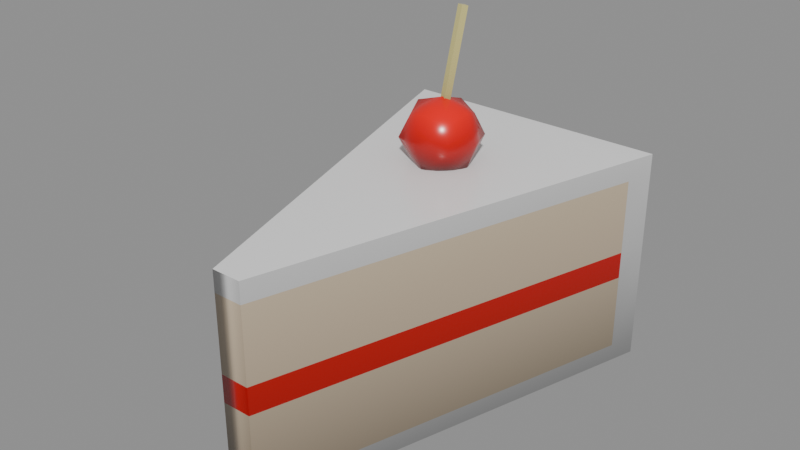 # Source: consumables-sugar-sliceofcake.blend  (saved by Blender 5.2.44; exported with 4.5.12 LTS)
import bpy
from mathutils import Matrix  # noqa: F401  (used for matrix-valued properties, if any)

bpy.ops.wm.read_factory_settings(use_empty=True)
scene = bpy.context.scene
scene.name = 'consumables-sugar-sliceofcake'

# ---- collections
col_sliceofcake = bpy.data.collections.new('SliceOfCake'); scene.collection.children.link(col_sliceofcake)

# ---- materials (node trees are filled in below, after node groups)
mat_mat_standard = bpy.data.materials.new('Mat_Standard')
mat_mat_standard.use_backface_culling_lightprobe_volume = False
mat_mat_standard.use_transparent_shadow = False
mat_mat_standard.diffuse_color = (1.0, 0.0, 0.0, 1.0)
mat_mat_standard.roughness = 0.5528

# ---- material node trees
mat_mat_standard.use_nodes = True; mat_mat_standard.node_tree.nodes.clear()
_N = mat_mat_standard.node_tree.nodes; _L = mat_mat_standard.node_tree.links
n0 = _N.new('ShaderNodeNormalMap'); n0.name = 'Normal Map'; n0.location = (-90, 35)
n0.label = 'Normal/Map'
n1 = _N.new('ShaderNodeOutputMaterial'); n1.name = 'Material Output'; n1.location = (510, 635)
n2 = _N.new('ShaderNodeVectorDisplacement'); n2.name = 'Vector Displacement'; n2.location = (-1121, 614)
n2.inputs[0].default_value = (0.0, 0.0, 0.0, 0.0)
n2.inputs[2].default_value = 1.0
n3 = _N.new('ShaderNodeBsdfPrincipled'); n3.name = 'Principled BSDF'; n3.location = (220, 635)
n3.distribution = 'GGX'
n3.subsurface_method = 'BURLEY'
n3.inputs[2].default_value = 0.2482
n3.inputs[3].default_value = 1.45
n3.inputs[13].default_value = 0.6318
n3.inputs[27].default_value = (0.0, 0.0, 0.0, 1.0)
n4 = _N.new('ShaderNodeVertexColor'); n4.name = 'Vertex Color'; n4.location = (-314, 171)
_L.new(n3.outputs[0], n1.inputs[0])
_L.new(n0.outputs[0], n3.inputs[5])
_L.new(n4.outputs[0], n3.inputs[0])
n1.is_active_output = True

# ---- meshes
me_mesh_161 = bpy.data.meshes.new('Mesh.161')
me_mesh_161.from_pydata([(-0.05581, 0.08391, 2.736e-08), (-0.0526, 0.07296, 2.555e-08), (-0.005951, -0.08391, 0.0), (-0.05581, 0.08391, 0.03918), (-0.0526, 0.07296, 0.03918), (-0.005951, -0.08391, 0.03918), (-0.05581, 0.08391, 0.05048), (-0.0526, 0.07296, 0.05048), (-0.005951, -0.08391, 0.05048), (-0.05581, 0.08391, 0.0814), (-0.0526, 0.07296, 0.0814), (-0.005951, -0.08391, 0.0814), (-0.05581, 0.08391, 0.08997), (-0.0526, 0.07296, 0.08997), (-0.005951, -0.08391, 0.08997), (0.05581, 0.08391, 0.08997), (0.0526, 0.07296, 0.08997), (0.005951, -0.08391, 0.08997), (0.05581, 0.08391, 0.0814), (0.0526, 0.07296, 0.0814), (0.005951, -0.08391, 0.0814), (0.05581, 0.08391, 0.05048), (0.0526, 0.07296, 0.05048), (0.005951, -0.08391, 0.05048), (0.05581, 0.08391, 0.03918), (0.0526, 0.07296, 0.03918), (0.005951, -0.08391, 0.03918), (0.05581, 0.08391, 2.736e-08), (0.0526, 0.07296, 2.555e-08), (0.005951, -0.08391, 0.0), (-0.05581, 0.08391, 0.007328), (0.05581, 0.08391, 0.007328), (0.0526, 0.07296, 0.007328), (0.005951, -0.08391, 0.007328), (-0.005951, -0.08391, 0.007328), (-0.0526, 0.07296, 0.007328), (-0.0043, 0.02841, 0.09978), (-0.005287, 0.02595, 0.1004), (-0.003577, 0.03189, 0.1158), (-0.004564, 0.02943, 0.1164), (-0.002853, 0.03537, 0.1318), (-0.003841, 0.03291, 0.1324), (-0.00213, 0.03884, 0.1478), (-0.003117, 0.03638, 0.1484), (0.0003945, 0.03785, 0.1479), (-0.0005929, 0.03539, 0.1485), (-0.0003288, 0.03438, 0.1319), (-0.001316, 0.03192, 0.1325), (-0.001052, 0.0309, 0.1159), (-0.00204, 0.02844, 0.1165), (-0.001776, 0.02742, 0.09988), (-0.002763, 0.02496, 0.1005), (-0.01189, 0.03706, 0.09111), (-0.01189, 0.01987, 0.09111), (-0.01189, 0.03706, 0.1083), (-0.01189, 0.01987, 0.1083), (0.005292, 0.03706, 0.1083), (0.005292, 0.01987, 0.1083), (0.005292, 0.03706, 0.09111), (0.005292, 0.01987, 0.09111), (-0.0149, 0.02846, 0.0881), (-0.0149, 0.02846, 0.1113), (0.0083, 0.02846, 0.1113), (0.0083, 0.02846, 0.0881), (-0.0149, 0.04006, 0.0997), (-0.0149, 0.01686, 0.0997), (-0.003301, 0.04006, 0.1113), (-0.003301, 0.01686, 0.1113), (0.0083, 0.04006, 0.0997), (0.0083, 0.01686, 0.0997), (-0.003301, 0.04006, 0.0881), (-0.003301, 0.01686, 0.0881), (-0.01877, 0.02846, 0.0997), (-0.003301, 0.02846, 0.1152), (0.01217, 0.02846, 0.0997), (-0.003301, 0.02846, 0.08423), (-0.003301, 0.01299, 0.0997), (-0.003301, 0.04393, 0.0997)], [], [(0, 1, 35, 30), (1, 2, 34, 35), (3, 4, 7, 6), (4, 5, 8, 7), (6, 7, 10, 9), (7, 8, 11, 10), (9, 10, 13, 12), (10, 11, 14, 13), (12, 13, 16, 15), (13, 14, 17, 16), (15, 16, 19, 18), (16, 17, 20, 19), (18, 19, 22, 21), (19, 20, 23, 22), (21, 22, 25, 24), (22, 23, 26, 25), (31, 32, 28, 27), (32, 33, 29, 28), (27, 28, 1, 0), (28, 29, 2, 1), (2, 29, 33, 34), (5, 26, 23, 8), (8, 23, 20, 11), (11, 20, 17, 14), (27, 0, 30, 31), (24, 3, 6, 21), (21, 6, 9, 18), (18, 9, 12, 15), (31, 30, 3, 24), (24, 25, 32, 31), (25, 26, 33, 32), (34, 33, 26, 5), (35, 34, 5, 4), (30, 35, 4, 3), (36, 37, 39, 38), (38, 39, 41, 40), (40, 41, 43, 42), (42, 43, 45, 44), (44, 45, 47, 46), (46, 47, 49, 48), (48, 49, 51, 50), (50, 51, 37, 36), (37, 51, 49, 39), (39, 49, 47, 41), (41, 47, 45, 43), (50, 36, 38, 48), (48, 38, 40, 46), (46, 40, 42, 44), (60, 53, 65, 72), (65, 55, 61, 72), (61, 54, 64, 72), (64, 52, 60, 72), (61, 55, 67, 73), (67, 57, 62, 73), (62, 56, 66, 73), (66, 54, 61, 73), (62, 57, 69, 74), (69, 59, 63, 74), (63, 58, 68, 74), (68, 56, 62, 74), (63, 59, 71, 75), (71, 53, 60, 75), (60, 52, 70, 75), (70, 58, 63, 75), (71, 59, 69, 76), (69, 57, 67, 76), (67, 55, 65, 76), (65, 53, 71, 76), (70, 52, 64, 77), (64, 54, 66, 77), (66, 56, 68, 77), (68, 58, 70, 77)])
me_mesh_161.polygons.foreach_set('use_smooth', [True] * 72)
_k = set([(0, 1), (0, 27), (0, 30), (1, 2), (2, 29), (3, 6), (3, 30), (6, 9), (9, 12), (12, 13), (12, 15), (13, 14), (14, 17), (15, 16), (15, 18), (16, 17), (18, 21), (21, 24), (24, 31), (27, 28), (27, 31), (28, 29), (36, 37), (36, 38), (36, 50), (37, 39), (37, 51), (38, 40), (39, 41), (40, 42), (41, 43), (42, 43), (42, 44), (43, 45), (44, 45), (44, 46), (45, 47), (46, 48), (47, 49), (48, 50), (49, 51), (50, 51)])
me_mesh_161.attributes.new('sharp_edge', 'BOOLEAN', 'EDGE').data.foreach_set('value', [ (min(e.vertices), max(e.vertices)) in _k for e in me_mesh_161.edges])
_uv = me_mesh_161.uv_layers.new(name='map1')
_uv.uv.foreach_set('vector', [0.001992, 0.4656, 0.001992, 0.4353, 0.02224, 0.4353, 0.02224, 0.4656, 0.001992, 0.4353, 0.001992, 0.001863, 0.02224, 0.001863, 0.02224, 0.4353, 0.1102, 0.4656, 0.1102, 0.4353, 0.1415, 0.4353, 0.1415, 0.4656, 0.1102, 0.4353, 0.1102, 0.001863, 0.1415, 0.001863, 0.1415, 0.4353, 0.1415, 0.4656, 0.1415, 0.4353, 0.2269, 0.4353, 0.2269, 0.4656, 0.1415, 0.4353, 0.1415, 0.001863, 0.2269, 0.001863, 0.2269, 0.4353, 0.2269, 0.4656, 0.2269, 0.4353, 0.2506, 0.4353, 0.2506, 0.4656, 0.2269, 0.4353, 0.2269, 0.001863, 0.2506, 0.001863, 0.2506, 0.4353, 0.5732, 0.4656, 0.5821, 0.4353, 0.8728, 0.4353, 0.8817, 0.4656, 0.5821, 0.4353, 0.711, 0.001863, 0.7439, 0.001863, 0.8728, 0.4353, 0.998, 0.4695, 0.998, 0.4998, 0.9743, 0.4998, 0.9743, 0.4695, 0.998, 0.4998, 0.998, 0.9332, 0.9743, 0.9332, 0.9743, 0.4998, 0.9743, 0.4695, 0.9743, 0.4998, 0.8889, 0.4998, 0.8889, 0.4695, 0.9743, 0.4998, 0.9743, 0.9332, 0.8889, 0.9332, 0.8889, 0.4998, 0.8889, 0.4695, 0.8889, 0.4998, 0.8577, 0.4998, 0.8577, 0.4695, 0.8889, 0.4998, 0.8889, 0.9332, 0.8577, 0.9332, 0.8577, 0.4998, 0.7697, 0.4695, 0.7697, 0.4998, 0.7494, 0.4998, 0.7494, 0.4695, 0.7697, 0.4998, 0.7697, 0.9332, 0.7494, 0.9332, 0.7494, 0.4998, 0.5659, 0.001863, 0.557, 0.03212, 0.2664, 0.03212, 0.2575, 0.001863, 0.557, 0.03212, 0.4282, 0.4656, 0.3953, 0.4656, 0.2664, 0.03212, 0.4557, 0.4695, 0.4886, 0.4695, 0.4886, 0.4898, 0.4557, 0.4898, 0.4557, 0.5778, 0.4886, 0.5778, 0.4886, 0.609, 0.4557, 0.609, 0.4557, 0.609, 0.4886, 0.609, 0.4886, 0.6944, 0.4557, 0.6944, 0.4557, 0.6944, 0.4886, 0.6944, 0.4886, 0.7181, 0.4557, 0.7181, 0.7433, 0.4695, 0.7433, 0.778, 0.7231, 0.778, 0.7231, 0.4695, 0.635, 0.4695, 0.635, 0.778, 0.6038, 0.778, 0.6038, 0.4695, 0.6038, 0.4695, 0.6038, 0.778, 0.5184, 0.778, 0.5184, 0.4695, 0.5184, 0.4695, 0.5184, 0.778, 0.4947, 0.778, 0.4947, 0.4695, 0.7231, 0.4695, 0.7231, 0.778, 0.635, 0.778, 0.635, 0.4695, 0.8577, 0.4695, 0.8577, 0.4998, 0.7697, 0.4998, 0.7697, 0.4695, 0.8577, 0.4998, 0.8577, 0.9332, 0.7697, 0.9332, 0.7697, 0.4998, 0.4557, 0.4898, 0.4886, 0.4898, 0.4886, 0.5778, 0.4557, 0.5778, 0.02224, 0.4353, 0.02224, 0.001863, 0.1102, 0.001863, 0.1102, 0.4353, 0.02224, 0.4656, 0.02224, 0.4353, 0.1102, 0.4353, 0.1102, 0.4656, 0.4428, 0.4695, 0.4496, 0.4711, 0.44, 0.5154, 0.4332, 0.5138, 0.4332, 0.5138, 0.44, 0.5154, 0.4304, 0.5596, 0.4236, 0.558, 0.4236, 0.558, 0.4304, 0.5596, 0.4207, 0.6038, 0.4139, 0.6022, 0.154, 0.5446, 0.1472, 0.5473, 0.1445, 0.5404, 0.1513, 0.5376, 0.4078, 0.6022, 0.401, 0.6038, 0.3914, 0.5596, 0.3982, 0.558, 0.3982, 0.558, 0.3914, 0.5596, 0.3818, 0.5154, 0.3886, 0.5138, 0.3886, 0.5138, 0.3818, 0.5154, 0.3722, 0.4711, 0.379, 0.4695, 0.1647, 0.5376, 0.1715, 0.5404, 0.1688, 0.5473, 0.162, 0.5446, 0.3531, 0.4695, 0.3601, 0.4698, 0.3621, 0.514, 0.3551, 0.5138, 0.3551, 0.5138, 0.3621, 0.514, 0.3641, 0.5583, 0.3571, 0.558, 0.3571, 0.558, 0.3641, 0.5583, 0.3661, 0.6025, 0.3591, 0.6022, 0.341, 0.6022, 0.334, 0.6025, 0.336, 0.5583, 0.343, 0.558, 0.343, 0.558, 0.336, 0.5583, 0.338, 0.514, 0.345, 0.5138, 0.345, 0.5138, 0.338, 0.514, 0.34, 0.4698, 0.347, 0.4695, 0.05302, 0.5016, 0.06133, 0.4779, 0.08507, 0.4695, 0.08507, 0.5016, 0.08507, 0.4695, 0.1088, 0.4779, 0.1171, 0.5016, 0.08507, 0.5016, 0.1171, 0.5016, 0.1088, 0.5253, 0.08507, 0.5336, 0.08507, 0.5016, 0.08507, 0.5336, 0.06133, 0.5253, 0.05302, 0.5016, 0.08507, 0.5016, 0.03404, 0.6017, 0.0103, 0.5934, 0.001992, 0.5697, 0.03404, 0.5697, 0.001992, 0.5697, 0.0103, 0.5459, 0.03404, 0.5376, 0.03404, 0.5697, 0.03404, 0.5376, 0.05779, 0.5459, 0.0661, 0.5697, 0.03404, 0.5697, 0.0661, 0.5697, 0.05779, 0.5934, 0.03404, 0.6017, 0.03404, 0.5697, 0.1365, 0.5697, 0.1281, 0.5934, 0.1044, 0.6017, 0.1044, 0.5697, 0.1044, 0.6017, 0.08066, 0.5934, 0.07235, 0.5697, 0.1044, 0.5697, 0.07235, 0.5697, 0.08066, 0.546, 0.1044, 0.5376, 0.1044, 0.5697, 0.1044, 0.5376, 0.1281, 0.546, 0.1365, 0.5697, 0.1044, 0.5697, 0.1553, 0.4695, 0.1791, 0.4779, 0.1874, 0.5016, 0.1553, 0.5016, 0.1874, 0.5016, 0.1791, 0.5253, 0.1553, 0.5336, 0.1553, 0.5016, 0.1553, 0.5336, 0.1316, 0.5253, 0.1233, 0.5016, 0.1553, 0.5016, 0.1233, 0.5016, 0.1316, 0.4779, 0.1553, 0.4695, 0.1553, 0.5016, 0.1935, 0.5016, 0.2018, 0.4779, 0.2256, 0.4695, 0.2256, 0.5016, 0.2256, 0.4695, 0.2493, 0.4779, 0.2576, 0.5016, 0.2256, 0.5016, 0.2576, 0.5016, 0.2493, 0.5253, 0.2256, 0.5336, 0.2256, 0.5016, 0.2256, 0.5336, 0.2018, 0.5253, 0.1935, 0.5016, 0.2256, 0.5016, 0.2958, 0.5336, 0.2721, 0.5253, 0.2637, 0.5016, 0.2958, 0.5016, 0.2637, 0.5016, 0.2721, 0.4779, 0.2958, 0.4695, 0.2958, 0.5016, 0.2958, 0.4695, 0.3195, 0.4779, 0.3278, 0.5016, 0.2958, 0.5016, 0.3278, 0.5016, 0.3195, 0.5253, 0.2958, 0.5336, 0.2958, 0.5016])
_ca = me_mesh_161.color_attributes.new('colorSet1', 'BYTE_COLOR', 'CORNER')
_ca.data.foreach_set('color', [0.2051, 0.2051, 0.2051, 1.0, 0.1981, 0.1981, 0.1981, 1.0, 0.2346, 0.2346, 0.2346, 1.0, 0.2423, 0.2423, 0.2423, 1.0, 0.1981, 0.1981, 0.1981, 1.0, 0.2016, 0.2016, 0.2016, 1.0, 0.2384, 0.2384, 0.2384, 1.0, 0.2346, 0.2346, 0.2346, 1.0, 0.4072, 0.4072, 0.4072, 1.0, 0.3864, 0.3864, 0.3864, 1.0, 0.4397, 0.4397, 0.4397, 1.0, 0.4564, 0.4564, 0.4564, 1.0, 0.3864, 0.0, 0.0, 1.0, 0.4072, 0.0, 0.0, 1.0, 0.4508, 0.0, 0.0, 1.0, 0.4397, 0.0, 0.0, 1.0, 0.4564, 0.4564, 0.4564, 1.0, 0.4397, 0.4397, 0.4397, 1.0, 0.552, 0.552, 0.552, 1.0, 0.5711, 0.5711, 0.5711, 1.0, 0.4397, 0.3564, 0.2542, 1.0, 0.4508, 0.3613, 0.2623, 1.0, 0.5776, 0.4621, 0.3325, 1.0, 0.552, 0.4452, 0.3185, 1.0, 0.5711, 0.5711, 0.5711, 1.0, 0.552, 0.552, 0.552, 1.0, 0.5841, 0.5841, 0.5841, 1.0, 0.5972, 0.5972, 0.5972, 1.0, 0.552, 0.552, 0.552, 1.0, 0.5776, 0.5776, 0.5776, 1.0, 0.6172, 0.6172, 0.6172, 1.0, 0.5841, 0.5841, 0.5841, 1.0, 0.9131, 0.9131, 0.9131, 1.0, 0.9216, 0.9216, 0.9216, 1.0, 0.956, 0.956, 0.956, 1.0, 0.9301, 0.9301, 0.9301, 1.0, 0.9216, 0.9216, 0.9216, 1.0, 0.9216, 0.9216, 0.9216, 1.0, 0.9301, 0.9301, 0.9301, 1.0, 0.956, 0.956, 0.956, 1.0, 0.6308, 0.6308, 0.6308, 1.0, 0.624, 0.624, 0.624, 1.0, 0.5776, 0.5776, 0.5776, 1.0, 0.5906, 0.5906, 0.5906, 1.0, 0.624, 0.624, 0.624, 1.0, 0.6038, 0.6038, 0.6038, 1.0, 0.5647, 0.5647, 0.5647, 1.0, 0.5776, 0.5776, 0.5776, 1.0, 0.5906, 0.5906, 0.5906, 1.0, 0.5776, 0.5776, 0.5776, 1.0, 0.4851, 0.4851, 0.4851, 1.0, 0.4851, 0.4851, 0.4851, 1.0, 0.5776, 0.4678, 0.3325, 1.0, 0.5647, 0.4564, 0.3278, 1.0, 0.4564, 0.3663, 0.2623, 1.0, 0.4851, 0.3916, 0.2831, 1.0, 0.4851, 0.4851, 0.4851, 1.0, 0.4851, 0.4851, 0.4851, 1.0, 0.4179, 0.4179, 0.4179, 1.0, 0.4397, 0.4397, 0.4397, 1.0, 0.4851, 0.0, 0.0, 1.0, 0.4564, 0.0, 0.0, 1.0, 0.4072, 0.0, 0.0, 1.0, 0.4179, 0.0, 0.0, 1.0, 0.2462, 0.2462, 0.2462, 1.0, 0.2462, 0.2462, 0.2462, 1.0, 0.2086, 0.2086, 0.2086, 1.0, 0.2122, 0.2122, 0.2122, 1.0, 0.2462, 0.2462, 0.2462, 1.0, 0.2423, 0.2423, 0.2423, 1.0, 0.2016, 0.2016, 0.2016, 1.0, 0.2086, 0.2086, 0.2086, 1.0, 0.2232, 0.2232, 0.2232, 1.0, 0.2232, 0.2232, 0.2232, 1.0, 0.2232, 0.2232, 0.2232, 1.0, 0.2232, 0.2232, 0.2232, 1.0, 0.2232, 0.2232, 0.2232, 1.0, 0.2232, 0.2232, 0.2232, 1.0, 0.2232, 0.2232, 0.2232, 1.0, 0.2232, 0.2232, 0.2232, 1.0, 0.2016, 0.2016, 0.2016, 1.0, 0.2016, 0.2016, 0.2016, 1.0, 0.2423, 0.2423, 0.2423, 1.0, 0.2384, 0.2384, 0.2384, 1.0, 0.4072, 0.0, 0.0, 1.0, 0.4072, 0.0, 0.0, 1.0, 0.4564, 0.0, 0.0, 1.0, 0.4508, 0.0, 0.0, 1.0, 0.4508, 0.3613, 0.2623, 1.0, 0.4564, 0.3663, 0.2623, 1.0, 0.5647, 0.4564, 0.3278, 1.0, 0.5776, 0.4621, 0.3325, 1.0, 0.5776, 0.5776, 0.5776, 1.0, 0.5647, 0.5647, 0.5647, 1.0, 0.6038, 0.6038, 0.6038, 1.0, 0.6172, 0.6172, 0.6172, 1.0, 0.2016, 0.2016, 0.2016, 1.0, 0.2086, 0.2086, 0.2086, 1.0, 0.2384, 0.2384, 0.2384, 1.0, 0.2502, 0.2502, 0.2502, 1.0, 0.4397, 0.4397, 0.4397, 1.0, 0.4233, 0.4233, 0.4233, 1.0, 0.4793, 0.4793, 0.4793, 1.0, 0.4969, 0.4969, 0.4969, 1.0, 0.4969, 0.4969, 0.4969, 1.0, 0.4793, 0.4793, 0.4793, 1.0, 0.6038, 0.6038, 0.6038, 1.0, 0.624, 0.624, 0.624, 1.0, 0.624, 0.624, 0.624, 1.0, 0.6038, 0.6038, 0.6038, 1.0, 0.6105, 0.6105, 0.6105, 1.0, 0.6445, 0.6445, 0.6445, 1.0, 0.2502, 0.2502, 0.2502, 1.0, 0.2384, 0.2384, 0.2384, 1.0, 0.4233, 0.4233, 0.4233, 1.0, 0.4397, 0.4397, 0.4397, 1.0, 0.4397, 0.4397, 0.4397, 1.0, 0.4179, 0.4179, 0.4179, 1.0, 0.2462, 0.2462, 0.2462, 1.0, 0.2462, 0.2462, 0.2462, 1.0, 0.4179, 0.3372, 0.2423, 1.0, 0.4072, 0.3278, 0.2346, 1.0, 0.2423, 0.1946, 0.1413, 1.0, 0.2462, 0.2016, 0.1441, 1.0, 0.2384, 0.1946, 0.1413, 1.0, 0.2423, 0.1946, 0.1413, 1.0, 0.4072, 0.3278, 0.2346, 1.0, 0.4072, 0.3278, 0.2384, 1.0, 0.2346, 0.1912, 0.1384, 1.0, 0.2384, 0.1946, 0.1413, 1.0, 0.4072, 0.3278, 0.2384, 1.0, 0.3864, 0.314, 0.227, 1.0, 0.2423, 0.2423, 0.2423, 1.0, 0.2346, 0.2346, 0.2346, 1.0, 0.3864, 0.3864, 0.3864, 1.0, 0.4072, 0.4072, 0.4072, 1.0, 0.0, 0.0, 0.0, 1.0, 0.0, 0.0, 0.0, 1.0, 0.6308, 0.5647, 0.2195, 1.0, 0.6172, 0.552, 0.2159, 1.0, 0.6172, 0.552, 0.2159, 1.0, 0.6308, 0.5647, 0.2195, 1.0, 0.7157, 0.6376, 0.2462, 1.0, 0.7305, 0.6514, 0.2502, 1.0, 0.7305, 0.6514, 0.2502, 1.0, 0.7157, 0.6376, 0.2462, 1.0, 0.7835, 0.7011, 0.2705, 1.0, 0.7758, 0.6939, 0.2664, 1.0, 0.9216, 0.8228, 0.3185, 1.0, 0.9131, 0.8148, 0.314, 1.0, 0.9131, 0.8148, 0.314, 1.0, 0.9131, 0.8148, 0.314, 1.0, 0.6654, 0.5972, 0.2307, 1.0, 0.6584, 0.5906, 0.2307, 1.0, 0.6038, 0.5457, 0.2122, 1.0, 0.6172, 0.552, 0.2159, 1.0, 0.6172, 0.552, 0.2159, 1.0, 0.6038, 0.5457, 0.2122, 1.0, 0.521, 0.4678, 0.1845, 1.0, 0.521, 0.4678, 0.1845, 1.0, 0.521, 0.4678, 0.1845, 1.0, 0.521, 0.4678, 0.1845, 1.0, 0.0, 0.0, 0.0, 1.0, 0.0, 0.0, 0.0, 1.0, 0.0, 0.0, 0.0, 1.0, 0.0, 0.0, 0.0, 1.0, 0.0, 0.0, 0.0, 1.0, 0.0, 0.0, 0.0, 1.0, 0.0, 0.0, 0.0, 1.0, 0.0, 0.0, 0.0, 1.0, 0.5776, 0.521, 0.2016, 1.0, 0.5841, 0.5271, 0.2051, 1.0, 0.5841, 0.5271, 0.2051, 1.0, 0.5776, 0.521, 0.2016, 1.0, 0.6724, 0.6038, 0.2346, 1.0, 0.6724, 0.6038, 0.2307, 1.0, 0.6724, 0.6038, 0.2307, 1.0, 0.6724, 0.6038, 0.2346, 1.0, 0.6939, 0.624, 0.2423, 1.0, 0.7157, 0.6445, 0.2462, 1.0, 0.0, 0.0, 0.0, 1.0, 0.0, 0.0, 0.0, 1.0, 0.5457, 0.491, 0.1912, 1.0, 0.5333, 0.4793, 0.1878, 1.0, 0.5333, 0.4793, 0.1878, 1.0, 0.5457, 0.491, 0.1912, 1.0, 0.6584, 0.5906, 0.2307, 1.0, 0.6514, 0.5841, 0.227, 1.0, 0.6514, 0.5841, 0.227, 1.0, 0.6584, 0.5906, 0.2307, 1.0, 0.7231, 0.6514, 0.2502, 1.0, 0.7157, 0.6445, 0.2462, 1.0, 0.07819, 0.0, 0.0, 1.0, 0.147, 0.0, 0.0, 1.0, 0.5776, 0.0, 0.0, 1.0, 0.6376, 0.0, 0.0, 1.0, 0.5776, 0.0, 0.0, 1.0, 0.8963, 0.0, 0.0, 1.0, 0.9216, 0.0, 0.0, 1.0, 0.6376, 0.0, 0.0, 1.0, 0.9216, 0.0, 0.0, 1.0, 0.7835, 0.0, 0.0, 1.0, 0.4735, 0.0, 0.0, 1.0, 0.6376, 0.0, 0.0, 1.0, 0.4735, 0.0, 0.0, 1.0, 0.1301, 0.0, 0.0, 1.0, 0.07819, 0.0, 0.0, 1.0, 0.6376, 0.0, 0.0, 1.0, 0.9216, 0.0, 0.0, 1.0, 0.8963, 0.0, 0.0, 1.0, 0.8632, 0.0, 0.0, 1.0, 0.9387, 0.0, 0.0, 1.0, 0.8632, 0.0, 0.0, 1.0, 0.8388, 0.0, 0.0, 1.0, 0.9216, 0.0, 0.0, 1.0, 0.9387, 0.0, 0.0, 1.0, 0.9216, 0.0, 0.0, 1.0, 0.7991, 0.0, 0.0, 1.0, 0.8796, 0.0, 0.0, 1.0, 0.9387, 0.0, 0.0, 1.0, 0.8796, 0.0, 0.0, 1.0, 0.7835, 0.0, 0.0, 1.0, 0.9216, 0.0, 0.0, 1.0, 0.9387, 0.0, 0.0, 1.0, 0.9216, 0.0, 0.0, 1.0, 0.8388, 0.0, 0.0, 1.0, 0.5029, 0.0, 0.0, 1.0, 0.5333, 0.0, 0.0, 1.0, 0.5029, 0.0, 0.0, 1.0, 0.1329, 0.0, 0.0, 1.0, 0.07227, 0.0, 0.0, 1.0, 0.5333, 0.0, 0.0, 1.0, 0.07227, 0.0, 0.0, 1.0, 0.1144, 0.0, 0.0, 1.0, 0.4564, 0.0, 0.0, 1.0, 0.5333, 0.0, 0.0, 1.0, 0.4564, 0.0, 0.0, 1.0, 0.7991, 0.0, 0.0, 1.0, 0.9216, 0.0, 0.0, 1.0, 0.5333, 0.0, 0.0, 1.0, 0.07227, 0.0, 0.0, 1.0, 0.1329, 0.0, 0.0, 1.0, 0.06301, 0.0, 0.0, 1.0, 0.0006071, 0.0, 0.0, 1.0, 0.06301, 0.0, 0.0, 1.0, 0.147, 0.0, 0.0, 1.0, 0.07819, 0.0, 0.0, 1.0, 0.0006071, 0.0, 0.0, 1.0, 0.07819, 0.0, 0.0, 1.0, 0.1301, 0.0, 0.0, 1.0, 0.06125, 0.0, 0.0, 1.0, 0.0006071, 0.0, 0.0, 1.0, 0.06125, 0.0, 0.0, 1.0, 0.1144, 0.0, 0.0, 1.0, 0.07227, 0.0, 0.0, 1.0, 0.0006071, 0.0, 0.0, 1.0, 0.06301, 0.0, 0.0, 1.0, 0.1329, 0.0, 0.0, 1.0, 0.5029, 0.0, 0.0, 1.0, 0.4452, 0.0, 0.0, 1.0, 0.5029, 0.0, 0.0, 1.0, 0.8388, 0.0, 0.0, 1.0, 0.8632, 0.0, 0.0, 1.0, 0.4452, 0.0, 0.0, 1.0, 0.8632, 0.0, 0.0, 1.0, 0.8963, 0.0, 0.0, 1.0, 0.5776, 0.0, 0.0, 1.0, 0.4452, 0.0, 0.0, 1.0, 0.5776, 0.0, 0.0, 1.0, 0.147, 0.0, 0.0, 1.0, 0.06301, 0.0, 0.0, 1.0, 0.4452, 0.0, 0.0, 1.0, 0.06125, 0.0, 0.0, 1.0, 0.1301, 0.0, 0.0, 1.0, 0.4735, 0.0, 0.0, 1.0, 0.402, 0.0, 0.0, 1.0, 0.4735, 0.0, 0.0, 1.0, 0.7835, 0.0, 0.0, 1.0, 0.8796, 0.0, 0.0, 1.0, 0.402, 0.0, 0.0, 1.0, 0.8796, 0.0, 0.0, 1.0, 0.7991, 0.0, 0.0, 1.0, 0.4564, 0.0, 0.0, 1.0, 0.402, 0.0, 0.0, 1.0, 0.4564, 0.0, 0.0, 1.0, 0.1144, 0.0, 0.0, 1.0, 0.06125, 0.0, 0.0, 1.0, 0.402, 0.0, 0.0, 1.0])
me_mesh_161.materials.append(mat_mat_standard)
me_mesh_161.use_remesh_fix_poles = True
me_mesh_161.use_remesh_preserve_attributes = False
me_mesh_161.use_mirror_vertex_groups = False
me_mesh_161.update()
me_mesh_161.normals_split_custom_set([tuple(v) for v in zip(*[iter([-0.9595, -0.2816, 0.0, -0.9586, -0.2848, -2.322e-10, -0.9586, -0.2848, 1.102e-07, -0.9595, -0.2816, -4.003e-08, -0.9586, -0.2848, -2.322e-10, -0.9369, -0.3497, -4.737e-08, -0.9369, -0.3497, -3.942e-08, -0.9586, -0.2848, 1.102e-07, -0.9595, -0.2816, -4.003e-08, -0.9586, -0.2848, -1.099e-07, -0.9586, -0.2848, 1.108e-07, -0.9595, -0.2816, -4.124e-08, -0.9586, -0.2848, -1.099e-07, -0.9369, -0.3497, -2.609e-05, -0.9369, -0.3497, 8.315e-08, -0.9586, -0.2848, 1.108e-07, -0.9595, -0.2816, -4.124e-08, -0.9586, -0.2848, 1.108e-07, -0.9586, -0.2848, 1.108e-07, -0.9595, -0.2816, -4.124e-08, -0.9586, -0.2848, 1.108e-07, -0.9369, -0.3497, 8.315e-08, -0.9369, -0.3497, 9.854e-08, -0.9586, -0.2848, 1.108e-07, -0.9595, -0.2816, -4.124e-08, -0.9586, -0.2848, 1.108e-07, -0.9586, -0.2848, 1.3e-10, -0.9595, -0.2816, 0.0, -0.9586, -0.2848, 1.108e-07, -0.9369, -0.3497, 9.854e-08, -0.9369, -0.3497, 1.231e-07, -0.9586, -0.2848, 1.3e-10, -9.806e-08, 0.0, 1.0, -5.801e-08, -7.76e-08, 1.0, -5.801e-08, -7.76e-08, 1.0, -9.806e-08, 0.0, 1.0, -5.801e-08, -7.76e-08, 1.0, 0.0, -1.9e-07, 1.0, 0.0, -1.9e-07, 1.0, -5.801e-08, -7.76e-08, 1.0, 0.9595, -0.2816, 0.0, 0.9586, -0.2848, -2.708e-10, 0.9586, -0.2848, -1.599e-07, 0.9595, -0.2816, 0.0, 0.9586, -0.2848, -2.708e-10, 0.9369, -0.3497, 4.737e-08, 0.9369, -0.3497, 9.631e-08, 0.9586, -0.2848, -1.599e-07, 0.9595, -0.2816, 0.0, 0.9586, -0.2848, -1.599e-07, 0.9586, -0.2848, -1.599e-07, 0.9595, -0.2816, 0.0, 0.9586, -0.2848, -1.599e-07, 0.9369, -0.3497, 9.631e-08, 0.9369, -0.3497, 8.092e-08, 0.9586, -0.2848, -1.599e-07, 0.9595, -0.2816, 0.0, 0.9586, -0.2848, -1.599e-07, 0.9586, -0.2848, -1.994e-07, 0.9595, -0.2816, -8.006e-08, 0.9586, -0.2848, -1.599e-07, 0.9369, -0.3497, 8.092e-08, 0.9369, -0.3497, -3.75e-08, 0.9586, -0.2848, -1.994e-07, 0.9595, -0.2816, -8.006e-08, 0.9586, -0.2848, 1.41e-08, 0.9586, -0.2848, -3.652e-10, 0.9595, -0.2816, 0.0, 0.9586, -0.2848, 1.41e-08, 0.9369, -0.3497, 2.589e-05, 0.9369, -0.3497, 1.056e-07, 0.9586, -0.2848, -3.652e-10, -2.338e-14, 1.648e-07, -1.0, -3.358e-14, 1.64e-07, -1.0, -3.358e-14, 1.64e-07, -1.0, -2.338e-14, 1.648e-07, -1.0, -3.358e-14, 1.64e-07, -1.0, -4.835e-14, 1.629e-07, -1.0, -4.835e-14, 1.629e-07, -1.0, -3.358e-14, 1.64e-07, -1.0, -0.9369, -0.3497, -4.737e-08, 0.9369, -0.3497, 1.056e-07, 0.9369, -0.3497, 2.589e-05, -0.9369, -0.3497, -3.942e-08, -0.9369, -0.3497, -2.609e-05, 0.9369, -0.3497, -3.75e-08, 0.9369, -0.3497, 8.092e-08, -0.9369, -0.3497, 8.315e-08, -0.9369, -0.3497, 8.315e-08, 0.9369, -0.3497, 8.092e-08, 0.9369, -0.3497, 9.631e-08, -0.9369, -0.3497, 9.854e-08, -0.9369, -0.3497, 9.854e-08, 0.9369, -0.3497, 9.631e-08, 0.9369, -0.3497, 4.737e-08, -0.9369, -0.3497, 1.231e-07, 6.674e-08, 1.0, 0.0, 6.674e-08, 1.0, 0.0, 6.674e-08, 1.0, 2.619e-07, 6.674e-08, 1.0, 2.619e-07, 6.674e-08, 1.0, 2.619e-07, 6.674e-08, 1.0, 2.619e-07, 6.674e-08, 1.0, 0.0, 6.674e-08, 1.0, 0.0, 6.674e-08, 1.0, 0.0, 6.674e-08, 1.0, 0.0, 6.674e-08, 1.0, 0.0, 6.674e-08, 1.0, 0.0, 6.674e-08, 1.0, 0.0, 6.674e-08, 1.0, 0.0, 6.674e-08, 1.0, 0.0, 6.674e-08, 1.0, 0.0, 6.674e-08, 1.0, 2.619e-07, 6.674e-08, 1.0, 2.619e-07, 6.674e-08, 1.0, 2.619e-07, 6.674e-08, 1.0, 2.619e-07, 0.9595, -0.2816, -8.006e-08, 0.9586, -0.2848, -1.994e-07, 0.9586, -0.2848, 1.41e-08, 0.9595, -0.2816, -8.006e-08, 0.9586, -0.2848, -1.994e-07, 0.9369, -0.3497, -3.75e-08, 0.9369, -0.3497, 2.589e-05, 0.9586, -0.2848, 1.41e-08, -0.9369, -0.3497, -3.942e-08, 0.9369, -0.3497, 2.589e-05, 0.9369, -0.3497, -3.75e-08, -0.9369, -0.3497, -2.609e-05, -0.9586, -0.2848, 1.102e-07, -0.9369, -0.3497, -3.942e-08, -0.9369, -0.3497, -2.609e-05, -0.9586, -0.2848, -1.099e-07, -0.9595, -0.2816, -4.003e-08, -0.9586, -0.2848, 1.102e-07, -0.9586, -0.2848, -1.099e-07, -0.9595, -0.2816, -4.003e-08, -0.9304, 0.3647, -0.03719, -0.9304, 0.3647, -0.03719, -0.9304, 0.3647, -0.03718, -0.9304, 0.3647, -0.03718, -0.9304, 0.3647, -0.03718, -0.9304, 0.3647, -0.03718, -0.9304, 0.3647, -0.03718, -0.9304, 0.3647, -0.03718, -0.9304, 0.3647, -0.03718, -0.9304, 0.3647, -0.03718, -0.9304, 0.3647, -0.03719, -0.9304, 0.3647, -0.03719, 0.04414, 0.2121, 0.9763, 0.04414, 0.2121, 0.9763, 0.04414, 0.2121, 0.9763, 0.04414, 0.2121, 0.9763, 0.9304, -0.3647, 0.03719, 0.9304, -0.3647, 0.03719, 0.9304, -0.3647, 0.03719, 0.9304, -0.3647, 0.03719, 0.9304, -0.3647, 0.03719, 0.9304, -0.3647, 0.03719, 0.9304, -0.3647, 0.03719, 0.9304, -0.3647, 0.03719, 0.9304, -0.3647, 0.03719, 0.9304, -0.3647, 0.03719, 0.9304, -0.3647, 0.03719, 0.9304, -0.3647, 0.03719, -0.04412, -0.2121, -0.9763, -0.04412, -0.2121, -0.9763, -0.04412, -0.2121, -0.9763, -0.04412, -0.2121, -0.9763, -0.364, -0.9066, 0.2134, -0.364, -0.9066, 0.2134, -0.364, -0.9066, 0.2134, -0.364, -0.9066, 0.2134, -0.364, -0.9066, 0.2134, -0.364, -0.9066, 0.2134, -0.364, -0.9066, 0.2134, -0.364, -0.9066, 0.2134, -0.364, -0.9066, 0.2134, -0.364, -0.9066, 0.2134, -0.364, -0.9066, 0.2134, -0.364, -0.9066, 0.2134, 0.364, 0.9066, -0.2134, 0.364, 0.9066, -0.2134, 0.364, 0.9066, -0.2134, 0.364, 0.9066, -0.2134, 0.364, 0.9066, -0.2134, 0.364, 0.9066, -0.2134, 0.3639, 0.9066, -0.2134, 0.3639, 0.9066, -0.2134, 0.3639, 0.9066, -0.2134, 0.3639, 0.9066, -0.2134, 0.3639, 0.9066, -0.2134, 0.3639, 0.9066, -0.2134, -0.7071, -1.892e-08, -0.7071, -0.5773, -0.5774, -0.5774, -0.7071, -0.7071, -8.199e-07, -1.0, -1.048e-07, -7.334e-07, -0.7071, -0.7071, -8.199e-07, -0.5773, -0.5774, 0.5774, -0.7071, -1.451e-07, 0.7071, -1.0, -1.048e-07, -7.334e-07, -0.7071, -1.451e-07, 0.7071, -0.5773, 0.5774, 0.5774, -0.7071, 0.7071, -6.937e-07, -1.0, -1.048e-07, -7.334e-07, -0.7071, 0.7071, -6.937e-07, -0.5773, 0.5774, -0.5774, -0.7071, -1.892e-08, -0.7071, -1.0, -1.048e-07, -7.334e-07, -0.7071, -1.451e-07, 0.7071, -0.5773, -0.5774, 0.5774, 1.387e-07, -0.7071, 0.7071, 8.149e-08, -2.328e-07, 1.0, 1.387e-07, -0.7071, 0.7071, 0.5774, -0.5774, 0.5773, 0.7071, -1.892e-07, 0.7071, 8.149e-08, -2.328e-07, 1.0, 0.7071, -1.892e-07, 0.7071, 0.5774, 0.5774, 0.5773, -1.892e-07, 0.7071, 0.7071, 8.149e-08, -2.328e-07, 1.0, -1.892e-07, 0.7071, 0.7071, -0.5773, 0.5774, 0.5774, -0.7071, -1.451e-07, 0.7071, 8.149e-08, -2.328e-07, 1.0, 0.7071, -1.892e-07, 0.7071, 0.5774, -0.5774, 0.5773, 0.7071, -0.7071, -8.766e-07, 1.0, 1.164e-07, -9.546e-07, 0.7071, -0.7071, -8.766e-07, 0.5774, -0.5773, -0.5774, 0.7071, 1.387e-07, -0.7071, 1.0, 1.164e-07, -9.546e-07, 0.7071, 1.387e-07, -0.7071, 0.5774, 0.5773, -0.5774, 0.7071, 0.7071, -8.955e-07, 1.0, 1.164e-07, -9.546e-07, 0.7071, 0.7071, -8.955e-07, 0.5774, 0.5774, 0.5773, 0.7071, -1.892e-07, 0.7071, 1.0, 1.164e-07, -9.546e-07, 0.7071, 1.387e-07, -0.7071, 0.5774, -0.5773, -0.5774, -1.892e-08, -0.7071, -0.7071, 9.313e-08, -1.513e-07, -1.0, -1.892e-08, -0.7071, -0.7071, -0.5773, -0.5774, -0.5774, -0.7071, -1.892e-08, -0.7071, 9.313e-08, -1.513e-07, -1.0, -0.7071, -1.892e-08, -0.7071, -0.5773, 0.5774, -0.5774, -6.307e-09, 0.7071, -0.7071, 9.313e-08, -1.513e-07, -1.0, -6.307e-09, 0.7071, -0.7071, 0.5774, 0.5773, -0.5774, 0.7071, 1.387e-07, -0.7071, 9.313e-08, -1.513e-07, -1.0, -1.892e-08, -0.7071, -0.7071, 0.5774, -0.5773, -0.5774, 0.7071, -0.7071, -8.766e-07, 1.164e-08, -1.0, -8.382e-07, 0.7071, -0.7071, -8.766e-07, 0.5774, -0.5774, 0.5773, 1.387e-07, -0.7071, 0.7071, 1.164e-08, -1.0, -8.382e-07, 1.387e-07, -0.7071, 0.7071, -0.5773, -0.5774, 0.5774, -0.7071, -0.7071, -8.199e-07, 1.164e-08, -1.0, -8.382e-07, -0.7071, -0.7071, -8.199e-07, -0.5773, -0.5774, -0.5774, -1.892e-08, -0.7071, -0.7071, 1.164e-08, -1.0, -8.382e-07, -6.307e-09, 0.7071, -0.7071, -0.5773, 0.5774, -0.5774, -0.7071, 0.7071, -6.937e-07, -1.281e-07, 1.0, -6.868e-07, -0.7071, 0.7071, -6.937e-07, -0.5773, 0.5774, 0.5774, -1.892e-07, 0.7071, 0.7071, -1.281e-07, 1.0, -6.868e-07, -1.892e-07, 0.7071, 0.7071, 0.5774, 0.5774, 0.5773, 0.7071, 0.7071, -8.955e-07, -1.281e-07, 1.0, -6.868e-07, 0.7071, 0.7071, -8.955e-07, 0.5774, 0.5773, -0.5774, -6.307e-09, 0.7071, -0.7071, -1.281e-07, 1.0, -6.868e-07])] * 3)])

# ---- objects
ob_sliceofcake_001 = bpy.data.objects.new('SliceOfCake.001', me_mesh_161)

# ---- transforms, parenting, visibility, modifiers, constraints
ob_sliceofcake_001.location = (0.0558, 0.0, 0.0)
ob_sliceofcake_001.color = (0.8, 0.8, 0.8, 1.0)
ob_sliceofcake_001.lineart.crease_threshold = 0.0

# ---- collection membership
col_sliceofcake.objects.link(ob_sliceofcake_001)

# ---- scene / render settings (as saved in the file)
scene.frame_start = 1; scene.frame_end = 250; scene.frame_set(1)
scene.render.engine = 'BLENDER_EEVEE_NEXT'
scene.render.image_settings.exr_codec = 'NONE'
scene.render.use_bake_clear = False
scene.render.bake_margin = 0
scene.render.bake_bias = 0.0
scene.render.bake_samples = 0
scene.render.simplify_subdivision_render = 0
scene.render.simplify_child_particles_render = 0.0
scene.render.compositor_device = 'GPU'
scene.eevee.use_volume_custom_range = False
scene.eevee.gtao_distance = 0.0
scene.eevee.use_fast_gi = False
scene.eevee.fast_gi_thickness_near = 0.1
scene.eevee.fast_gi_thickness_far = 0.0
scene.eevee.ray_tracing_options.screen_trace_thickness = 0.1
bpy.context.view_layer.update()

# ---- added for rendering (the .blend has no active camera and no usable light): camera, sun + grey world if the file has none
cam_auto = bpy.data.cameras.new('AutoCamera')
cam_auto.lens = 50.0
cam_auto.sensor_width = 36.0
cam_auto.clip_end = 1000.0
ob_auto_camera = bpy.data.objects.new('AutoCamera', cam_auto)
scene.collection.objects.link(ob_auto_camera)
ob_auto_camera.location = (0.287423, -0.277948, 0.259538)
ob_auto_camera.rotation_euler = (1.09748, -7.21219e-08, 0.694738)
scene.camera = ob_auto_camera
light_auto_sun = bpy.data.lights.new('AutoSun', 'SUN')
light_auto_sun.energy = 3.0
light_auto_sun.angle = 0.0523599
ob_auto_sun = bpy.data.objects.new('AutoSun', light_auto_sun)
scene.collection.objects.link(ob_auto_sun)
ob_auto_sun.rotation_euler = (0.872665, 0.174533, 0.523599)
if scene.world is None:
    world_auto = bpy.data.worlds.new('AutoWorld')
    world_auto.color = (0.3, 0.3, 0.3)
    scene.world = world_auto
bpy.context.view_layer.update()
